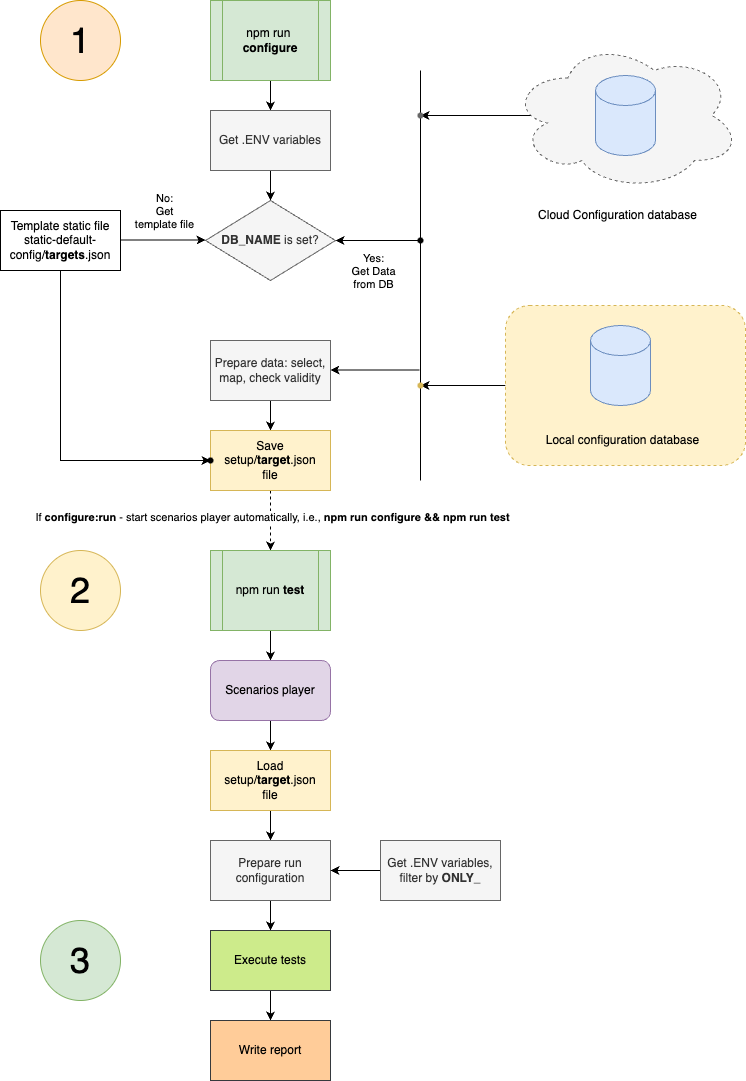

The diagram above was exported from draw.io. Its source (the exported page's mxGraphModel, read from the mxfile embedded in the PNG):
<mxGraphModel dx="2440" dy="1407" grid="1" gridSize="10" guides="1" tooltips="1" connect="1" arrows="1" fold="1" page="1" pageScale="1" pageWidth="827" pageHeight="1169" math="0" shadow="0">
  <root>
    <mxCell id="0" />
    <mxCell id="1" parent="0" />
    <mxCell id="WH2H1tZLy2AmJ2mrq-Ke-21" value="" style="edgeStyle=orthogonalEdgeStyle;rounded=0;orthogonalLoop=1;jettySize=auto;html=1;" edge="1" parent="1" source="WH2H1tZLy2AmJ2mrq-Ke-6" target="WH2H1tZLy2AmJ2mrq-Ke-20">
      <mxGeometry relative="1" as="geometry" />
    </mxCell>
    <mxCell id="WH2H1tZLy2AmJ2mrq-Ke-6" value="" style="rounded=1;whiteSpace=wrap;html=1;dashed=1;fillColor=#fff2cc;strokeColor=#d6b656;" vertex="1" parent="1">
      <mxGeometry x="525" y="425" width="240" height="160" as="geometry" />
    </mxCell>
    <mxCell id="WH2H1tZLy2AmJ2mrq-Ke-18" value="" style="edgeStyle=orthogonalEdgeStyle;rounded=0;orthogonalLoop=1;jettySize=auto;html=1;exitX=0.117;exitY=0.5;exitDx=0;exitDy=0;exitPerimeter=0;" edge="1" parent="1" source="WH2H1tZLy2AmJ2mrq-Ke-1" target="WH2H1tZLy2AmJ2mrq-Ke-17">
      <mxGeometry relative="1" as="geometry" />
    </mxCell>
    <mxCell id="WH2H1tZLy2AmJ2mrq-Ke-1" value="" style="ellipse;shape=cloud;whiteSpace=wrap;html=1;fillColor=#f5f5f5;fontColor=#333333;strokeColor=#666666;dashed=1;" vertex="1" parent="1">
      <mxGeometry x="530" y="160" width="230" height="150" as="geometry" />
    </mxCell>
    <mxCell id="WH2H1tZLy2AmJ2mrq-Ke-2" value="" style="shape=cylinder3;whiteSpace=wrap;html=1;boundedLbl=1;backgroundOutline=1;size=15;fillColor=#dae8fc;strokeColor=#6c8ebf;" vertex="1" parent="1">
      <mxGeometry x="615" y="195" width="60" height="80" as="geometry" />
    </mxCell>
    <mxCell id="WH2H1tZLy2AmJ2mrq-Ke-3" value="Cloud Configuration database" style="text;html=1;align=center;verticalAlign=middle;whiteSpace=wrap;rounded=0;" vertex="1" parent="1">
      <mxGeometry x="540" y="320" width="195" height="30" as="geometry" />
    </mxCell>
    <mxCell id="WH2H1tZLy2AmJ2mrq-Ke-4" value="" style="shape=cylinder3;whiteSpace=wrap;html=1;boundedLbl=1;backgroundOutline=1;size=15;fillColor=#dae8fc;strokeColor=#6c8ebf;" vertex="1" parent="1">
      <mxGeometry x="610" y="445" width="60" height="80" as="geometry" />
    </mxCell>
    <mxCell id="WH2H1tZLy2AmJ2mrq-Ke-5" value="Local configuration database" style="text;html=1;align=center;verticalAlign=middle;whiteSpace=wrap;rounded=0;" vertex="1" parent="1">
      <mxGeometry x="545" y="545" width="195" height="30" as="geometry" />
    </mxCell>
    <mxCell id="WH2H1tZLy2AmJ2mrq-Ke-10" value="" style="edgeStyle=orthogonalEdgeStyle;rounded=0;orthogonalLoop=1;jettySize=auto;html=1;" edge="1" parent="1" source="WH2H1tZLy2AmJ2mrq-Ke-7" target="WH2H1tZLy2AmJ2mrq-Ke-8">
      <mxGeometry relative="1" as="geometry" />
    </mxCell>
    <mxCell id="WH2H1tZLy2AmJ2mrq-Ke-7" value="npm run&amp;nbsp;&lt;br&gt;&lt;b&gt;configure&lt;/b&gt;" style="shape=process;whiteSpace=wrap;html=1;backgroundOutline=1;fillColor=#d5e8d4;strokeColor=#82b366;" vertex="1" parent="1">
      <mxGeometry x="230" y="120" width="120" height="80" as="geometry" />
    </mxCell>
    <mxCell id="WH2H1tZLy2AmJ2mrq-Ke-12" value="" style="edgeStyle=orthogonalEdgeStyle;rounded=0;orthogonalLoop=1;jettySize=auto;html=1;" edge="1" parent="1" source="WH2H1tZLy2AmJ2mrq-Ke-8" target="WH2H1tZLy2AmJ2mrq-Ke-11">
      <mxGeometry relative="1" as="geometry" />
    </mxCell>
    <mxCell id="WH2H1tZLy2AmJ2mrq-Ke-8" value="Get .ENV variables" style="rounded=0;whiteSpace=wrap;html=1;fillColor=#f5f5f5;fontColor=#333333;strokeColor=#666666;" vertex="1" parent="1">
      <mxGeometry x="230" y="230" width="120" height="60" as="geometry" />
    </mxCell>
    <mxCell id="WH2H1tZLy2AmJ2mrq-Ke-15" value="" style="rounded=0;orthogonalLoop=1;jettySize=auto;html=1;endArrow=none;endFill=0;startArrow=classic;startFill=1;" edge="1" parent="1" source="WH2H1tZLy2AmJ2mrq-Ke-11" target="WH2H1tZLy2AmJ2mrq-Ke-14">
      <mxGeometry relative="1" as="geometry" />
    </mxCell>
    <mxCell id="WH2H1tZLy2AmJ2mrq-Ke-22" value="Yes: &lt;br&gt;Get Data &lt;br&gt;from DB" style="edgeLabel;html=1;align=center;verticalAlign=middle;resizable=0;points=[];" vertex="1" connectable="0" parent="WH2H1tZLy2AmJ2mrq-Ke-15">
      <mxGeometry x="-0.1294" relative="1" as="geometry">
        <mxPoint y="30" as="offset" />
      </mxGeometry>
    </mxCell>
    <mxCell id="WH2H1tZLy2AmJ2mrq-Ke-26" value="" style="edgeStyle=orthogonalEdgeStyle;rounded=0;orthogonalLoop=1;jettySize=auto;html=1;startArrow=classic;startFill=1;endArrow=none;endFill=0;" edge="1" parent="1">
      <mxGeometry relative="1" as="geometry">
        <mxPoint x="225" y="359.5" as="sourcePoint" />
        <mxPoint x="140" y="359.5" as="targetPoint" />
      </mxGeometry>
    </mxCell>
    <mxCell id="WH2H1tZLy2AmJ2mrq-Ke-27" value="No:&lt;br&gt;Get &lt;br&gt;template file" style="edgeLabel;html=1;align=center;verticalAlign=middle;resizable=0;points=[];" vertex="1" connectable="0" parent="WH2H1tZLy2AmJ2mrq-Ke-26">
      <mxGeometry x="-0.0133" relative="1" as="geometry">
        <mxPoint y="-29" as="offset" />
      </mxGeometry>
    </mxCell>
    <mxCell id="WH2H1tZLy2AmJ2mrq-Ke-11" value="&lt;b&gt;DB_NAME&lt;/b&gt; is set?" style="rhombus;whiteSpace=wrap;html=1;fillColor=#f5f5f5;fontColor=#333333;strokeColor=#666666;" vertex="1" parent="1">
      <mxGeometry x="225" y="320" width="130" height="80" as="geometry" />
    </mxCell>
    <mxCell id="WH2H1tZLy2AmJ2mrq-Ke-13" value="" style="endArrow=none;html=1;rounded=0;" edge="1" parent="1" source="WH2H1tZLy2AmJ2mrq-Ke-17">
      <mxGeometry width="50" height="50" relative="1" as="geometry">
        <mxPoint x="440" y="640" as="sourcePoint" />
        <mxPoint x="440" y="190" as="targetPoint" />
      </mxGeometry>
    </mxCell>
    <mxCell id="WH2H1tZLy2AmJ2mrq-Ke-16" value="" style="endArrow=none;html=1;rounded=0;" edge="1" parent="1" target="WH2H1tZLy2AmJ2mrq-Ke-14">
      <mxGeometry width="50" height="50" relative="1" as="geometry">
        <mxPoint x="440" y="600" as="sourcePoint" />
        <mxPoint x="440" y="190" as="targetPoint" />
      </mxGeometry>
    </mxCell>
    <mxCell id="WH2H1tZLy2AmJ2mrq-Ke-14" value="" style="shape=waypoint;sketch=0;size=6;pointerEvents=1;points=[];fillColor=default;resizable=0;rotatable=0;perimeter=centerPerimeter;snapToPoint=1;" vertex="1" parent="1">
      <mxGeometry x="430" y="350" width="20" height="20" as="geometry" />
    </mxCell>
    <mxCell id="WH2H1tZLy2AmJ2mrq-Ke-19" value="" style="endArrow=none;html=1;rounded=0;" edge="1" parent="1" source="WH2H1tZLy2AmJ2mrq-Ke-14" target="WH2H1tZLy2AmJ2mrq-Ke-17">
      <mxGeometry width="50" height="50" relative="1" as="geometry">
        <mxPoint x="440" y="360" as="sourcePoint" />
        <mxPoint x="440" y="190" as="targetPoint" />
      </mxGeometry>
    </mxCell>
    <mxCell id="WH2H1tZLy2AmJ2mrq-Ke-17" value="" style="shape=waypoint;sketch=0;size=6;pointerEvents=1;points=[];fillColor=#f5f5f5;resizable=0;rotatable=0;perimeter=centerPerimeter;snapToPoint=1;strokeColor=#666666;fontColor=#333333;dashed=1;" vertex="1" parent="1">
      <mxGeometry x="430" y="225" width="20" height="20" as="geometry" />
    </mxCell>
    <mxCell id="WH2H1tZLy2AmJ2mrq-Ke-20" value="" style="shape=waypoint;sketch=0;size=6;pointerEvents=1;points=[];fillColor=#fff2cc;resizable=0;rotatable=0;perimeter=centerPerimeter;snapToPoint=1;strokeColor=#d6b656;rounded=1;dashed=1;" vertex="1" parent="1">
      <mxGeometry x="430" y="495" width="20" height="20" as="geometry" />
    </mxCell>
    <mxCell id="WH2H1tZLy2AmJ2mrq-Ke-36" value="" style="edgeStyle=orthogonalEdgeStyle;rounded=0;orthogonalLoop=1;jettySize=auto;html=1;" edge="1" parent="1" source="WH2H1tZLy2AmJ2mrq-Ke-25" target="WH2H1tZLy2AmJ2mrq-Ke-35">
      <mxGeometry relative="1" as="geometry">
        <Array as="points">
          <mxPoint x="80" y="580" />
        </Array>
      </mxGeometry>
    </mxCell>
    <mxCell id="WH2H1tZLy2AmJ2mrq-Ke-25" value="Template static file&lt;br&gt;static-default-config/&lt;b&gt;targets&lt;/b&gt;.json" style="rounded=0;whiteSpace=wrap;html=1;" vertex="1" parent="1">
      <mxGeometry x="20" y="330" width="120" height="60" as="geometry" />
    </mxCell>
    <mxCell id="WH2H1tZLy2AmJ2mrq-Ke-34" value="" style="edgeStyle=orthogonalEdgeStyle;rounded=0;orthogonalLoop=1;jettySize=auto;html=1;" edge="1" parent="1" source="WH2H1tZLy2AmJ2mrq-Ke-28" target="WH2H1tZLy2AmJ2mrq-Ke-33">
      <mxGeometry relative="1" as="geometry" />
    </mxCell>
    <mxCell id="WH2H1tZLy2AmJ2mrq-Ke-28" value="Prepare data: select, map, check validity" style="rounded=0;whiteSpace=wrap;html=1;fillColor=#f5f5f5;fontColor=#333333;strokeColor=#666666;" vertex="1" parent="1">
      <mxGeometry x="230" y="460" width="120" height="60" as="geometry" />
    </mxCell>
    <mxCell id="WH2H1tZLy2AmJ2mrq-Ke-31" value="" style="endArrow=classic;html=1;rounded=0;" edge="1" parent="1">
      <mxGeometry width="50" height="50" relative="1" as="geometry">
        <mxPoint x="439" y="489.5" as="sourcePoint" />
        <mxPoint x="350" y="489.5" as="targetPoint" />
      </mxGeometry>
    </mxCell>
    <mxCell id="WH2H1tZLy2AmJ2mrq-Ke-41" value="" style="edgeStyle=orthogonalEdgeStyle;rounded=0;orthogonalLoop=1;jettySize=auto;html=1;dashed=1;" edge="1" parent="1" source="WH2H1tZLy2AmJ2mrq-Ke-33" target="WH2H1tZLy2AmJ2mrq-Ke-38">
      <mxGeometry relative="1" as="geometry" />
    </mxCell>
    <mxCell id="WH2H1tZLy2AmJ2mrq-Ke-42" value="If &lt;b&gt;configure:run&lt;/b&gt; - start scenarios player automatically, i.e., &lt;b&gt;npm run configure &amp;amp;&amp;amp; npm run test&lt;/b&gt;" style="edgeLabel;html=1;align=center;verticalAlign=middle;resizable=0;points=[];" vertex="1" connectable="0" parent="WH2H1tZLy2AmJ2mrq-Ke-41">
      <mxGeometry x="-0.1333" y="1" relative="1" as="geometry">
        <mxPoint as="offset" />
      </mxGeometry>
    </mxCell>
    <mxCell id="WH2H1tZLy2AmJ2mrq-Ke-33" value="Save setup/&lt;b&gt;target&lt;/b&gt;.json &lt;br&gt;file" style="rounded=0;whiteSpace=wrap;html=1;fillColor=#fff2cc;strokeColor=#d6b656;" vertex="1" parent="1">
      <mxGeometry x="230" y="550" width="120" height="60" as="geometry" />
    </mxCell>
    <mxCell id="WH2H1tZLy2AmJ2mrq-Ke-35" value="" style="shape=waypoint;sketch=0;size=6;pointerEvents=1;points=[];fillColor=default;resizable=0;rotatable=0;perimeter=centerPerimeter;snapToPoint=1;rounded=0;" vertex="1" parent="1">
      <mxGeometry x="220" y="570" width="20" height="20" as="geometry" />
    </mxCell>
    <mxCell id="WH2H1tZLy2AmJ2mrq-Ke-40" value="" style="edgeStyle=orthogonalEdgeStyle;rounded=0;orthogonalLoop=1;jettySize=auto;html=1;" edge="1" parent="1" source="WH2H1tZLy2AmJ2mrq-Ke-38" target="WH2H1tZLy2AmJ2mrq-Ke-39">
      <mxGeometry relative="1" as="geometry" />
    </mxCell>
    <mxCell id="WH2H1tZLy2AmJ2mrq-Ke-38" value="npm run &lt;b&gt;test&lt;/b&gt;" style="shape=process;whiteSpace=wrap;html=1;backgroundOutline=1;fillColor=#d5e8d4;strokeColor=#82b366;" vertex="1" parent="1">
      <mxGeometry x="230" y="670" width="120" height="80" as="geometry" />
    </mxCell>
    <mxCell id="WH2H1tZLy2AmJ2mrq-Ke-44" value="" style="edgeStyle=orthogonalEdgeStyle;rounded=0;orthogonalLoop=1;jettySize=auto;html=1;" edge="1" parent="1" source="WH2H1tZLy2AmJ2mrq-Ke-39" target="WH2H1tZLy2AmJ2mrq-Ke-43">
      <mxGeometry relative="1" as="geometry" />
    </mxCell>
    <mxCell id="WH2H1tZLy2AmJ2mrq-Ke-39" value="Scenarios player" style="rounded=1;whiteSpace=wrap;html=1;fillColor=#e1d5e7;strokeColor=#9673a6;" vertex="1" parent="1">
      <mxGeometry x="230" y="780" width="120" height="60" as="geometry" />
    </mxCell>
    <mxCell id="WH2H1tZLy2AmJ2mrq-Ke-48" value="" style="edgeStyle=orthogonalEdgeStyle;rounded=0;orthogonalLoop=1;jettySize=auto;html=1;" edge="1" parent="1" source="WH2H1tZLy2AmJ2mrq-Ke-43" target="WH2H1tZLy2AmJ2mrq-Ke-47">
      <mxGeometry relative="1" as="geometry" />
    </mxCell>
    <mxCell id="WH2H1tZLy2AmJ2mrq-Ke-43" value="Load&lt;br&gt;setup/&lt;b&gt;target&lt;/b&gt;.json &lt;br&gt;file" style="rounded=0;whiteSpace=wrap;html=1;fillColor=#fff2cc;strokeColor=#d6b656;" vertex="1" parent="1">
      <mxGeometry x="230" y="870" width="120" height="60" as="geometry" />
    </mxCell>
    <mxCell id="WH2H1tZLy2AmJ2mrq-Ke-45" value="&lt;font style=&quot;font-size: 36px;&quot;&gt;1&lt;/font&gt;" style="ellipse;whiteSpace=wrap;html=1;fillColor=#ffe6cc;strokeColor=#d79b00;" vertex="1" parent="1">
      <mxGeometry x="60" y="120" width="80" height="80" as="geometry" />
    </mxCell>
    <mxCell id="WH2H1tZLy2AmJ2mrq-Ke-46" value="&lt;font style=&quot;font-size: 36px;&quot;&gt;2&lt;/font&gt;" style="ellipse;whiteSpace=wrap;html=1;fillColor=#fff2cc;strokeColor=#d6b656;" vertex="1" parent="1">
      <mxGeometry x="60" y="670" width="80" height="80" as="geometry" />
    </mxCell>
    <mxCell id="WH2H1tZLy2AmJ2mrq-Ke-52" value="" style="edgeStyle=orthogonalEdgeStyle;rounded=0;orthogonalLoop=1;jettySize=auto;html=1;" edge="1" parent="1" source="WH2H1tZLy2AmJ2mrq-Ke-47" target="WH2H1tZLy2AmJ2mrq-Ke-51">
      <mxGeometry relative="1" as="geometry" />
    </mxCell>
    <mxCell id="WH2H1tZLy2AmJ2mrq-Ke-47" value="Prepare run configuration" style="rounded=0;whiteSpace=wrap;html=1;fillColor=#f5f5f5;fontColor=#333333;strokeColor=#666666;" vertex="1" parent="1">
      <mxGeometry x="230" y="960" width="120" height="60" as="geometry" />
    </mxCell>
    <mxCell id="WH2H1tZLy2AmJ2mrq-Ke-50" value="" style="edgeStyle=orthogonalEdgeStyle;rounded=0;orthogonalLoop=1;jettySize=auto;html=1;" edge="1" parent="1" source="WH2H1tZLy2AmJ2mrq-Ke-49" target="WH2H1tZLy2AmJ2mrq-Ke-47">
      <mxGeometry relative="1" as="geometry" />
    </mxCell>
    <mxCell id="WH2H1tZLy2AmJ2mrq-Ke-49" value="Get .ENV variables,&lt;br&gt;filter by &lt;b&gt;ONLY_&lt;/b&gt;" style="rounded=0;whiteSpace=wrap;html=1;fillColor=#f5f5f5;fontColor=#333333;strokeColor=#666666;" vertex="1" parent="1">
      <mxGeometry x="400" y="960" width="120" height="60" as="geometry" />
    </mxCell>
    <mxCell id="WH2H1tZLy2AmJ2mrq-Ke-54" value="" style="edgeStyle=orthogonalEdgeStyle;rounded=0;orthogonalLoop=1;jettySize=auto;html=1;" edge="1" parent="1" source="WH2H1tZLy2AmJ2mrq-Ke-51" target="WH2H1tZLy2AmJ2mrq-Ke-53">
      <mxGeometry relative="1" as="geometry" />
    </mxCell>
    <mxCell id="WH2H1tZLy2AmJ2mrq-Ke-51" value="Execute tests" style="rounded=0;whiteSpace=wrap;html=1;fillColor=#cdeb8b;strokeColor=#36393d;" vertex="1" parent="1">
      <mxGeometry x="230" y="1050" width="120" height="60" as="geometry" />
    </mxCell>
    <mxCell id="WH2H1tZLy2AmJ2mrq-Ke-53" value="Write report" style="rounded=0;whiteSpace=wrap;html=1;fillColor=#ffcc99;strokeColor=#36393d;" vertex="1" parent="1">
      <mxGeometry x="230" y="1140" width="120" height="60" as="geometry" />
    </mxCell>
    <mxCell id="WH2H1tZLy2AmJ2mrq-Ke-55" value="&lt;font style=&quot;font-size: 36px;&quot;&gt;3&lt;/font&gt;" style="ellipse;whiteSpace=wrap;html=1;fillColor=#d5e8d4;strokeColor=#82b366;" vertex="1" parent="1">
      <mxGeometry x="60" y="1040" width="80" height="80" as="geometry" />
    </mxCell>
  </root>
</mxGraphModel>